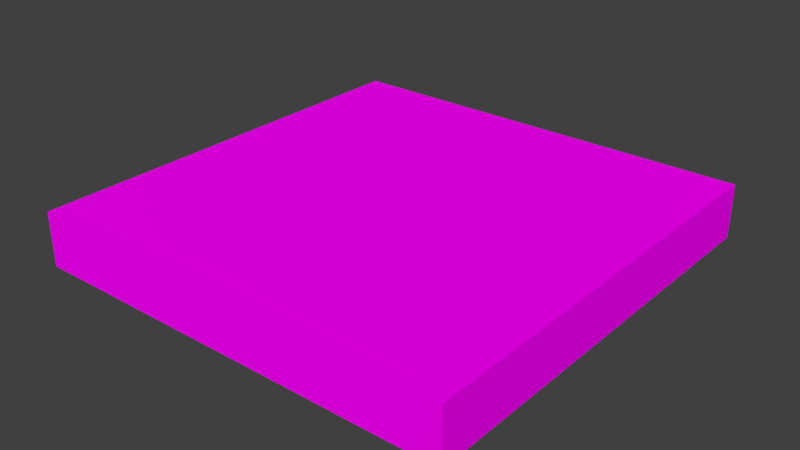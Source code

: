 # Source: Suelo.blend  (saved by Blender 2.78.0; exported with 4.5.12 LTS)
import bpy
from mathutils import Matrix  # noqa: F401  (used for matrix-valued properties, if any)

bpy.ops.wm.read_factory_settings(use_empty=True)
scene = bpy.context.scene
scene.name = 'Scene'

# ---- collections
col_collection_1 = bpy.data.collections.new('Collection 1'); scene.collection.children.link(col_collection_1)

# ---- images (referenced by path relative to the original .blend; pixels are not part of the script)
import os
ASSET_DIR = os.environ.get("B2B_ASSET_DIR", "")  # directory of the original .blend (textures are referenced by path, not embedded)
HERE = os.path.dirname(os.path.abspath(__file__))  # packed textures are extracted next to this script under _unpacked/

def load_image(name, relpath, width, height, colorspace="sRGB"):
    """Load a texture the original file referenced (path relative to the .blend, or extracted next to this script)."""
    p = next((c for c in (os.path.join(HERE, relpath), os.path.join(ASSET_DIR, relpath)) if relpath and os.path.exists(c)), "")
    if p:
        img = bpy.data.images.load(p, check_existing=True)
        img.name = name
    else:  # same state as the original file: an image datablock whose file is absent (Cycles renders it pink)
        img = bpy.data.images.new(name, width, height)
        img.source = "FILE"
        img.filepath = "//" + (relpath or name)
    img.colorspace_settings.name = colorspace
    return img
img_maderasuelo_jpg = load_image('MaderaSuelo.jpg', 'MaderaSuelo.jpg', 1024, 1024, 'sRGB')

# ---- materials (node trees are filled in below, after node groups)
mat_suelomadera = bpy.data.materials.new('SueloMadera')
mat_suelomadera.alpha_threshold = 0.0
mat_suelomadera.roughness = 0.5

# ---- material node trees
mat_suelomadera.use_nodes = True; mat_suelomadera.node_tree.nodes.clear()
_N = mat_suelomadera.node_tree.nodes; _L = mat_suelomadera.node_tree.links
n0 = _N.new('ShaderNodeOutputMaterial'); n0.name = 'Material'; n0.location = (300, 300)
n1 = _N.new('ShaderNodeBsdfDiffuse'); n1.name = 'BSDF Difuso'; n1.location = (10, 300)
n2 = _N.new('ShaderNodeTexImage'); n2.name = 'Imagen'; n2.location = (-180, 300)
n2.width = 140
n2.image = img_maderasuelo_jpg
_L.new(n1.outputs[0], n0.inputs[0])
_L.new(n2.outputs[0], n1.inputs[0])
n0.is_active_output = True

# ---- world
world_world = bpy.data.worlds.new('World'); scene.world = world_world
world_world.color = (0.05088, 0.05088, 0.05088)
world_world.use_sun_shadow = False
world_world.sun_shadow_jitter_overblur = 0.0
world_world.cycles.sampling_method = 'MANUAL'

# ---- meshes
me_lod_a_suelo = bpy.data.meshes.new('LOD_A_Suelo')
me_lod_a_suelo.from_pydata([(0.0, 0.0, -0.25), (0.0, 0.0, 0.0), (2.0, 0.0, -0.25), (2.0, 0.0, 0.0), (0.0, 2.0, -0.25), (0.0, 2.0, 0.0), (2.0, 2.0, -0.25), (2.0, 2.0, 0.0)], [], [(0, 2, 3, 1), (4, 5, 7, 6), (3, 2, 6, 7), (1, 3, 7, 5), (0, 1, 5, 4), (2, 0, 4, 6)])
_uv = me_lod_a_suelo.uv_layers.new(name='MapaUV')
_uv.uv.foreach_set('vector', [0.6208, 0.3568, 0.6208, -0.1403, 0.6882, -0.1403, 0.6882, 0.3568, 0.6208, 0.3568, 0.5534, 0.3568, 0.5534, -0.1403, 0.6208, -0.1403, 0.4859, -0.1403, 0.5534, -0.1403, 0.5534, 0.3568, 0.4859, 0.3568, -0.05355, 0.3568, -0.05355, -0.1403, 0.4859, -0.1403, 0.4859, 0.3568, 0.7557, 0.3568, 0.6882, 0.3568, 0.6882, -0.1403, 0.7557, -0.1403, 0.4859, 0.3568, 0.4859, 0.854, -0.05355, 0.854, -0.05355, 0.3568])
me_lod_a_suelo.materials.append(mat_suelomadera)
me_lod_a_suelo.use_remesh_preserve_volume = False
me_lod_a_suelo.use_remesh_preserve_attributes = False
me_lod_a_suelo.use_mirror_vertex_groups = False
me_lod_a_suelo.update()

# ---- objects
ob_lod_a_suelo = bpy.data.objects.new('LOD_A_Suelo', me_lod_a_suelo)

# ---- transforms, parenting, visibility, modifiers, constraints
ob_lod_a_suelo.location = (0.0, 0.0, 0.0)
ob_lod_a_suelo.lineart.crease_threshold = 0.0

# ---- collection membership
col_collection_1.objects.link(ob_lod_a_suelo)

# ---- scene / render settings (as saved in the file)
scene.frame_start = 1; scene.frame_end = 250; scene.frame_set(1)
scene.render.engine = 'CYCLES'
scene.render.resolution_percentage = 50
scene.render.dither_intensity = 0.0
scene.render.use_persistent_data = True
scene.cycles.shading_system = True
scene.cycles.use_denoising = False
scene.cycles.samples = 128
scene.cycles.sampling_pattern = 'TABULATED_SOBOL'
scene.cycles.light_sampling_threshold = 0.0
scene.cycles.use_adaptive_sampling = False
scene.cycles.use_light_tree = False
scene.cycles.blur_glossy = 0.0
scene.cycles.sample_clamp_indirect = 0.0
scene.view_settings.view_transform = 'Standard'
bpy.context.view_layer.update()

# ---- added for rendering (the .blend has no active camera and no usable light): camera, sun
cam_auto = bpy.data.cameras.new('AutoCamera')
cam_auto.lens = 50.0
cam_auto.sensor_width = 36.0
cam_auto.clip_end = 1000.0
ob_auto_camera = bpy.data.objects.new('AutoCamera', cam_auto)
scene.collection.objects.link(ob_auto_camera)
ob_auto_camera.location = (3.62713, -2.15256, 1.97671)
ob_auto_camera.rotation_euler = (1.09748, -7.21219e-08, 0.694738)
scene.camera = ob_auto_camera
light_auto_sun = bpy.data.lights.new('AutoSun', 'SUN')
light_auto_sun.energy = 3.0
light_auto_sun.angle = 0.0523599
ob_auto_sun = bpy.data.objects.new('AutoSun', light_auto_sun)
scene.collection.objects.link(ob_auto_sun)
ob_auto_sun.rotation_euler = (0.872665, 0.174533, 0.523599)
bpy.context.view_layer.update()

